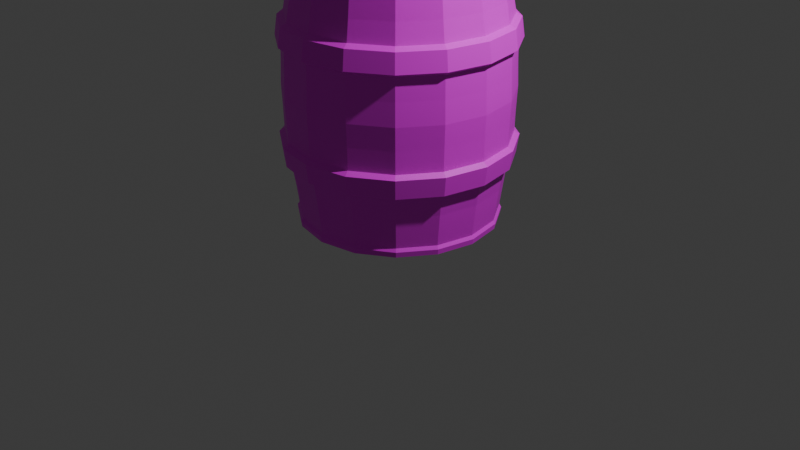 # Source: Barrel.blend  (saved by Blender 5.0.119; exported with 4.5.12 LTS)
import bpy
from mathutils import Matrix  # noqa: F401  (used for matrix-valued properties, if any)

bpy.ops.wm.read_factory_settings(use_empty=True)
scene = bpy.context.scene
scene.name = 'Scene'

# ---- collections
col_collection = bpy.data.collections.new('Collection'); scene.collection.children.link(col_collection)

# ---- images (referenced by path relative to the original .blend; pixels are not part of the script)
import os
ASSET_DIR = os.environ.get("B2B_ASSET_DIR", "")  # directory of the original .blend (textures are referenced by path, not embedded)
HERE = os.path.dirname(os.path.abspath(__file__))  # packed textures are extracted next to this script under _unpacked/

def load_image(name, relpath, width, height, colorspace="sRGB"):
    """Load a texture the original file referenced (path relative to the .blend, or extracted next to this script)."""
    p = next((c for c in (os.path.join(HERE, relpath), os.path.join(ASSET_DIR, relpath)) if relpath and os.path.exists(c)), "")
    if p:
        img = bpy.data.images.load(p, check_existing=True)
        img.name = name
    else:  # same state as the original file: an image datablock whose file is absent (Cycles renders it pink)
        img = bpy.data.images.new(name, width, height)
        img.source = "FILE"
        img.filepath = "//" + (relpath or name)
    img.colorspace_settings.name = colorspace
    return img
img_barrel_png = load_image('Barrel.png', 'Barrel.png', 1024, 1024, 'sRGB')

# ---- materials (node trees are filled in below, after node groups)
mat_barrel = bpy.data.materials.new('Barrel')

# ---- material node trees
mat_barrel.use_nodes = True; mat_barrel.node_tree.nodes.clear()
_N = mat_barrel.node_tree.nodes; _L = mat_barrel.node_tree.links
n0 = _N.new('ShaderNodeBsdfPrincipled'); n0.name = 'Principled BSDF'; n0.location = (-200, 100)
n1 = _N.new('ShaderNodeOutputMaterial'); n1.name = 'Material Output'; n1.location = (200, 100)
n2 = _N.new('ShaderNodeTexImage'); n2.name = 'Image Texture'; n2.location = (-516, 93)
n2.image = img_barrel_png
_L.new(n0.outputs[0], n1.inputs[0])
_L.new(n2.outputs[0], n0.inputs[0])
n1.is_active_output = True

# ---- world
world_world = bpy.data.worlds.new('World'); scene.world = world_world
world_world.use_nodes = True; world_world.node_tree.nodes.clear()
_N = world_world.node_tree.nodes; _L = world_world.node_tree.links
n0 = _N.new('ShaderNodeOutputWorld'); n0.name = 'World Output'; n0.location = (200, 100)
n1 = _N.new('ShaderNodeBackground'); n1.name = 'Background'; n1.location = (-200, 100)
n1.inputs[0].default_value = (0.05088, 0.05088, 0.05088, 1.0)
_L.new(n1.outputs[0], n0.inputs[0])
n0.is_active_output = True
world_world.color = (0.05088, 0.05088, 0.05088)
world_world.sun_shadow_jitter_overblur = 0.0

# ---- cameras
cam_camera = bpy.data.cameras.new('Camera')
cam_camera.clip_end = 100.0
cam_camera.ortho_scale = 7.314

# ---- lights
light_light = bpy.data.lights.new('Light', 'POINT')
light_light.energy = 1000.0
light_light.shadow_soft_size = 0.1

# ---- meshes
me_cylinder = bpy.data.meshes.new('Cylinder')
me_cylinder.from_pydata([(-2.619e-16, 0.949, -1.0), (0.0, 0.949, 1.676), (0.3632, 0.8768, -1.0), (0.3632, 0.8768, 1.676), (0.6711, 0.6711, -1.0), (0.6711, 0.6711, 1.676), (0.8768, 0.3632, -1.0), (0.8768, 0.3632, 1.676), (0.949, 0.0, -1.0), (0.949, 0.0, 1.676), (0.8768, -0.3632, -1.0), (0.8768, -0.3632, 1.676), (0.6711, -0.6711, -1.0), (0.6711, -0.6711, 1.676), (0.3632, -0.8768, -1.0), (0.3632, -0.8768, 1.676), (0.0, -0.949, -1.0), (-5.237e-16, -0.949, 1.676), (-0.3632, -0.8768, -1.0), (-0.3632, -0.8768, 1.676), (-0.6711, -0.6711, -1.0), (-0.6711, -0.6711, 1.676), (-0.8768, -0.3632, -1.0), (-0.8768, -0.3632, 1.676), (-0.949, 0.0, -1.0), (-0.949, 0.0, 1.676), (-0.8768, 0.3632, -1.0), (-0.8768, 0.3632, 1.676), (-0.6711, 0.6711, -1.0), (-0.6711, 0.6711, 1.676), (-0.3632, 0.8768, -1.0), (-0.3632, 0.8768, 1.676), (1.395e-09, 1.064, -0.5646), (3.074e-09, 1.126, -0.1322), (4.066e-09, 1.15, 0.3378), (3.719e-09, 1.126, 0.8078), (2.049e-09, 1.064, 1.24), (0.4071, 0.9827, 1.24), (0.4307, 1.04, 0.8078), (0.4402, 1.063, 0.3378), (0.4307, 1.04, -0.1322), (0.4071, 0.9827, -0.5646), (0.7521, 0.7521, 1.24), (0.7959, 0.7959, 0.8078), (0.8134, 0.8134, 0.3378), (0.7959, 0.7959, -0.1322), (0.7521, 0.7521, -0.5646), (0.9827, 0.4071, 1.24), (1.04, 0.4307, 0.8078), (1.063, 0.4402, 0.3378), (1.04, 0.4307, -0.1322), (0.9827, 0.4071, -0.5646), (1.064, 0.0, 1.24), (1.126, 0.0, 0.8078), (1.15, 0.0, 0.3378), (1.126, 0.0, -0.1322), (1.064, 0.0, -0.5646), (0.9827, -0.4071, 1.24), (1.04, -0.4307, 0.8078), (1.063, -0.4402, 0.3378), (1.04, -0.4307, -0.1322), (0.9827, -0.4071, -0.5646), (0.7521, -0.7521, 1.24), (0.7959, -0.7959, 0.8078), (0.8134, -0.8134, 0.3378), (0.7959, -0.7959, -0.1322), (0.7521, -0.7521, -0.5646), (0.4071, -0.9827, 1.24), (0.4307, -1.04, 0.8078), (0.4402, -1.063, 0.3378), (0.4307, -1.04, -0.1322), (0.4071, -0.9827, -0.5646), (2.237e-09, -1.064, 1.24), (3.967e-09, -1.126, 0.8078), (4.215e-09, -1.15, 0.3378), (3.074e-09, -1.126, -0.1322), (1.332e-09, -1.064, -0.5646), (-0.4071, -0.9827, 1.24), (-0.4307, -1.04, 0.8078), (-0.4402, -1.063, 0.3378), (-0.4307, -1.04, -0.1322), (-0.4071, -0.9827, -0.5646), (-0.7521, -0.7521, 1.24), (-0.7959, -0.7959, 0.8078), (-0.8134, -0.8134, 0.3378), (-0.7959, -0.7959, -0.1322), (-0.7521, -0.7521, -0.5646), (-0.9827, -0.4071, 1.24), (-1.04, -0.4307, 0.8078), (-1.063, -0.4402, 0.3378), (-1.04, -0.4307, -0.1322), (-0.9827, -0.4071, -0.5646), (-1.064, 0.0, 1.24), (-1.126, 0.0, 0.8078), (-1.15, 0.0, 0.3378), (-1.126, 0.0, -0.1322), (-1.064, 0.0, -0.5646), (-0.9827, 0.4071, 1.24), (-1.04, 0.4307, 0.8078), (-1.063, 0.4402, 0.3378), (-1.04, 0.4307, -0.1322), (-0.9827, 0.4071, -0.5646), (-0.7521, 0.7521, 1.24), (-0.7959, 0.7959, 0.8078), (-0.8134, 0.8134, 0.3378), (-0.7959, 0.7959, -0.1322), (-0.7521, 0.7521, -0.5646), (-0.4071, 0.9827, 1.24), (-0.4307, 1.04, 0.8078), (-0.4402, 1.063, 0.3378), (-0.4307, 1.04, -0.1322), (-0.4071, 0.9827, -0.5646), (3.073e-10, 1.01, 1.61), (0.3863, 0.9327, 1.61), (0.7139, 0.7139, 1.61), (0.9327, 0.3863, 1.61), (1.01, 0.0, 1.61), (0.9327, -0.3863, 1.61), (0.7139, -0.7139, 1.61), (0.3863, -0.9327, 1.61), (3.356e-10, -1.01, 1.61), (-0.3863, -0.9327, 1.61), (-0.7139, -0.7139, 1.61), (-0.9327, -0.3863, 1.61), (-1.01, 0.0, 1.61), (-0.9327, 0.3863, 1.61), (-0.7139, 0.7139, 1.61), (-0.3863, 0.9327, 1.61), (0.3863, 0.9327, -0.9347), (0.7139, 0.7139, -0.9347), (0.9327, 0.3863, -0.9347), (1.01, 0.0, -0.9347), (0.9327, -0.3863, -0.9347), (0.7139, -0.7139, -0.9347), (0.3863, -0.9327, -0.9347), (1.998e-10, -1.01, -0.9347), (-0.3863, -0.9327, -0.9347), (-0.7139, -0.7139, -0.9347), (-0.9327, -0.3863, -0.9347), (-1.01, 0.0, -0.9347), (-0.9327, 0.3863, -0.9347), (-0.7139, 0.7139, -0.9347), (-0.3863, 0.9327, -0.9347), (2.093e-10, 1.01, -0.9347), (-2.619e-16, 1.0, -1.0), (0.3827, 0.9239, -1.0), (0.3827, 0.9239, 1.676), (0.0, 1.0, 1.676), (0.7071, 0.7071, -1.0), (0.7071, 0.7071, 1.676), (0.9239, 0.3827, -1.0), (0.9239, 0.3827, 1.676), (1.0, 0.0, -1.0), (1.0, 0.0, 1.676), (0.9239, -0.3827, -1.0), (0.9239, -0.3827, 1.676), (0.7071, -0.7071, -1.0), (0.7071, -0.7071, 1.676), (0.3827, -0.9239, -1.0), (0.3827, -0.9239, 1.676), (0.0, -1.0, -1.0), (-5.237e-16, -1.0, 1.676), (-0.3827, -0.9239, -1.0), (-0.3827, -0.9239, 1.676), (-0.7071, -0.7071, -1.0), (-0.7071, -0.7071, 1.676), (-0.9239, -0.3827, -1.0), (-0.9239, -0.3827, 1.676), (-1.0, 0.0, -1.0), (-1.0, 0.0, 1.676), (-0.9239, 0.3827, -1.0), (-0.9239, 0.3827, 1.676), (-0.7071, 0.7071, -1.0), (-0.7071, 0.7071, 1.676), (-0.3827, 0.9239, -1.0), (-0.3827, 0.9239, 1.676), (-4.441e-16, 0.949, -0.9488), (0.3632, 0.8768, -0.9488), (0.3632, 0.8768, 1.624), (0.0, 0.949, 1.624), (0.6711, 0.6711, -0.9488), (0.6711, 0.6711, 1.624), (0.8768, 0.3632, -0.9488), (0.8768, 0.3632, 1.624), (0.949, 0.0, -0.9488), (0.949, 0.0, 1.624), (0.8768, -0.3632, -0.9488), (0.8768, -0.3632, 1.624), (0.6711, -0.6711, -0.9488), (0.6711, -0.6711, 1.624), (0.3632, -0.8768, -0.9488), (0.3632, -0.8768, 1.624), (0.0, -0.949, -0.9488), (-4.441e-16, -0.949, 1.624), (-0.3632, -0.8768, -0.9488), (-0.3632, -0.8768, 1.624), (-0.6711, -0.6711, -0.9488), (-0.6711, -0.6711, 1.624), (-0.8768, -0.3632, -0.9488), (-0.8768, -0.3632, 1.624), (-0.949, 0.0, -0.9488), (-0.949, 0.0, 1.624), (-0.8768, 0.3632, -0.9488), (-0.8768, 0.3632, 1.624), (-0.6711, 0.6711, -0.9488), (-0.6711, 0.6711, 1.624), (-0.3632, 0.8768, -0.9488), (-0.3632, 0.8768, 1.624), (-5.31e-10, 1.03, -1.0), (0.3942, 0.9516, -1.0), (0.3942, 0.9516, 1.676), (-5.31e-10, 1.03, 1.676), (-2.144e-10, 1.04, 1.61), (0.3979, 0.9607, -0.9347), (0.7283, 0.7283, -1.0), (0.7283, 0.7283, 1.676), (0.7353, 0.7353, -0.9347), (0.9516, 0.3942, -1.0), (0.9516, 0.3942, 1.676), (0.9607, 0.3979, -0.9347), (1.03, 3.353e-10, -1.0), (1.03, 3.353e-10, 1.676), (1.04, 3.353e-10, -0.9347), (0.9516, -0.3942, -1.0), (0.9516, -0.3942, 1.676), (0.9607, -0.3979, -0.9347), (0.7283, -0.7283, -1.0), (0.7283, -0.7283, 1.676), (0.7353, -0.7353, -0.9347), (0.3942, -0.9516, -1.0), (0.3942, -0.9516, 1.676), (0.3979, -0.9607, -0.9347), (-5.31e-10, -1.03, -1.0), (-5.31e-10, -1.03, 1.676), (-3.251e-10, -1.04, -0.9347), (-0.3942, -0.9516, -1.0), (-0.3942, -0.9516, 1.676), (-0.3979, -0.9607, -0.9347), (-0.7283, -0.7283, -1.0), (-0.7283, -0.7283, 1.676), (-0.7353, -0.7353, -0.9347), (-0.9516, -0.3942, -1.0), (-0.9516, -0.3942, 1.676), (-0.9607, -0.3979, -0.9347), (-1.03, 3.353e-10, -1.0), (-1.03, 3.353e-10, 1.676), (-1.04, 3.353e-10, -0.9347), (-0.9516, 0.3942, -1.0), (-0.9516, 0.3942, 1.676), (-0.9607, 0.3979, -0.9347), (-0.7283, 0.7283, -1.0), (-0.7283, 0.7283, 1.676), (-0.7353, 0.7353, -0.9347), (-0.3942, 0.9516, -1.0), (-0.3942, 0.9516, 1.676), (-0.3979, 0.9607, -0.9347), (0.3979, 0.9607, 1.61), (0.7353, 0.7353, 1.61), (0.9607, 0.3979, 1.61), (1.04, 3.353e-10, 1.61), (0.9607, -0.3979, 1.61), (0.7353, -0.7353, 1.61), (0.3979, -0.9607, 1.61), (-1.853e-10, -1.04, 1.61), (-0.3979, -0.9607, 1.61), (-0.7353, -0.7353, 1.61), (-0.9607, -0.3979, 1.61), (-1.04, 3.353e-10, 1.61), (-0.9607, 0.3979, 1.61), (-0.7353, 0.7353, 1.61), (-0.3979, 0.9607, 1.61), (-3.154e-10, 1.04, -0.9347), (2.884e-09, 1.095, 1.038), (0.4189, 1.011, 1.038), (0.774, 0.774, 1.038), (1.011, 0.4189, 1.038), (1.095, 0.0, 1.038), (1.011, -0.4189, 1.038), (0.774, -0.774, 1.038), (0.4189, -1.011, 1.038), (3.102e-09, -1.095, 1.038), (-0.4189, -1.011, 1.038), (-0.774, -0.774, 1.038), (-1.011, -0.4189, 1.038), (-1.095, 0.0, 1.038), (-1.011, 0.4189, 1.038), (-0.774, 0.774, 1.038), (-0.4189, 1.011, 1.038), (3.57e-09, 1.138, 0.1097), (0.4355, 1.051, 0.1097), (0.8047, 0.8047, 0.1097), (1.051, 0.4355, 0.1097), (1.138, 0.0, 0.1097), (1.051, -0.4355, 0.1097), (0.8047, -0.8047, 0.1097), (0.4355, -1.051, 0.1097), (3.644e-09, -1.138, 0.1097), (-0.4355, -1.051, 0.1097), (-0.8047, -0.8047, 0.1097), (-1.051, -0.4355, 0.1097), (-1.138, 0.0, 0.1097), (-1.051, 0.4355, 0.1097), (-0.8047, 0.8047, 0.1097), (-0.4355, 1.051, 0.1097), (3.893e-09, 1.138, 0.566), (0.4355, 1.051, 0.566), (0.8047, 0.8047, 0.566), (1.051, 0.4355, 0.566), (1.138, 0.0, 0.566), (1.051, -0.4355, 0.566), (0.8047, -0.8047, 0.566), (0.4355, -1.051, 0.566), (4.091e-09, -1.138, 0.566), (-0.4355, -1.051, 0.566), (-0.8047, -0.8047, 0.566), (-1.051, -0.4355, 0.566), (-1.138, 0.0, 0.566), (-1.051, 0.4355, 0.566), (-0.8047, 0.8047, 0.566), (-0.4355, 1.051, 0.566), (2.235e-09, 1.095, -0.362), (0.4189, 1.011, -0.362), (0.774, 0.774, -0.362), (1.011, 0.4189, -0.362), (1.095, 0.0, -0.362), (1.011, -0.4189, -0.362), (0.774, -0.774, -0.362), (0.4189, -1.011, -0.362), (2.203e-09, -1.095, -0.362), (-0.4189, -1.011, -0.362), (-0.774, -0.774, -0.362), (-1.011, -0.4189, -0.362), (-1.095, 0.0, -0.362), (-1.011, 0.4189, -0.362), (-0.774, 0.774, -0.362), (-0.4189, 1.011, -0.362), (3.598e-09, 1.16, -0.362), (4.488e-09, 1.193, -0.1322), (0.444, 1.072, 1.038), (0.4566, 1.102, 0.8078), (0.8205, 0.8205, 1.038), (0.8437, 0.8437, 0.8078), (1.072, 0.444, 1.038), (1.102, 0.4566, 0.8078), (1.16, 1.118e-10, 1.038), (1.193, 1.118e-10, 0.8078), (1.072, -0.444, 1.038), (1.102, -0.4566, 0.8078), (0.8205, -0.8205, 1.038), (0.8437, -0.8437, 0.8078), (0.444, -1.072, 1.038), (0.4566, -1.102, 0.8078), (4.517e-09, -1.16, 1.038), (5.434e-09, -1.193, 0.8078), (-0.444, -1.072, 1.038), (-0.4566, -1.102, 0.8078), (-0.8205, -0.8205, 1.038), (-0.8437, -0.8437, 0.8078), (-1.072, -0.444, 1.038), (-1.102, -0.4566, 0.8078), (-1.16, 1.118e-10, 1.038), (-1.193, 1.118e-10, 0.8078), (-1.072, 0.444, 1.038), (-1.102, 0.4566, 0.8078), (-0.8205, 0.8205, 1.038), (-0.8437, 0.8437, 0.8078), (-0.444, 1.072, 1.038), (-0.4566, 1.102, 0.8078), (-0.4566, 1.102, -0.1322), (5.171e-09, 1.193, 0.8078), (-0.8437, 0.8437, -0.1322), (-1.102, 0.4566, -0.1322), (-1.193, 1.118e-10, -0.1322), (-1.102, -0.4566, -0.1322), (-0.8437, -0.8437, -0.1322), (-0.4566, -1.102, -0.1322), (4.488e-09, -1.193, -0.1322), (0.4566, -1.102, -0.1322), (0.8437, -0.8437, -0.1322), (1.102, -0.4566, -0.1322), (1.193, 1.118e-10, -0.1322), (1.102, 0.4566, -0.1322), (0.8437, 0.8437, -0.1322), (0.4566, 1.102, -0.1322), (4.286e-09, 1.16, 1.038), (0.444, 1.072, -0.362), (0.8205, 0.8205, -0.362), (1.072, 0.444, -0.362), (1.16, 1.118e-10, -0.362), (1.072, -0.444, -0.362), (0.8205, -0.8205, -0.362), (0.444, -1.072, -0.362), (3.565e-09, -1.16, -0.362), (-0.444, -1.072, -0.362), (-0.8205, -0.8205, -0.362), (-1.072, -0.444, -0.362), (-1.16, 1.118e-10, -0.362), (-1.072, 0.444, -0.362), (-0.8205, 0.8205, -0.362), (-0.444, 1.072, -0.362)], [], [(174, 172, 250, 253), (126, 125, 268, 269), (156, 154, 223, 226), (127, 126, 269, 270), (171, 173, 251, 248), (112, 127, 270, 212), (153, 155, 224, 221), (172, 170, 247, 250), (154, 152, 220, 223), (169, 171, 248, 245), (151, 153, 221, 218), (170, 168, 244, 247), (152, 150, 217, 220), (142, 143, 271, 255), (9, 7, 183, 185), (167, 169, 245, 242), (149, 151, 218, 215), (20, 22, 198, 196), (142, 111, 32, 143), (73, 68, 351, 353), (303, 109, 34, 288), (319, 108, 35, 304), (287, 107, 36, 272), (141, 106, 111, 142), (323, 322, 386, 387), (302, 104, 109, 303), (318, 103, 108, 319), (286, 102, 107, 287), (140, 101, 106, 141), (95, 100, 371, 372), (301, 99, 104, 302), (317, 98, 103, 318), (285, 97, 102, 286), (139, 96, 101, 140), (48, 43, 341, 343), (300, 94, 99, 301), (316, 93, 98, 317), (284, 92, 97, 285), (138, 91, 96, 139), (322, 321, 385, 386), (299, 89, 94, 300), (315, 88, 93, 316), (283, 87, 92, 284), (137, 86, 91, 138), (70, 75, 376, 377), (298, 84, 89, 299), (314, 83, 88, 315), (282, 82, 87, 283), (136, 81, 86, 137), (321, 320, 336, 385), (297, 79, 84, 298), (313, 78, 83, 314), (281, 77, 82, 282), (135, 76, 81, 136), (45, 50, 381, 382), (296, 74, 79, 297), (312, 73, 78, 313), (280, 72, 77, 281), (134, 71, 76, 135), (103, 98, 363, 365), (295, 69, 74, 296), (311, 68, 73, 312), (279, 67, 72, 280), (133, 66, 71, 134), (287, 272, 384, 366), (294, 64, 69, 295), (310, 63, 68, 311), (278, 62, 67, 279), (132, 61, 66, 133), (78, 73, 353, 355), (293, 59, 64, 294), (309, 58, 63, 310), (277, 57, 62, 278), (131, 56, 61, 132), (100, 105, 370, 371), (292, 54, 59, 293), (308, 53, 58, 309), (276, 52, 57, 277), (130, 51, 56, 131), (286, 287, 366, 364), (291, 49, 54, 292), (307, 48, 53, 308), (275, 47, 52, 276), (129, 46, 51, 130), (53, 48, 343, 345), (290, 44, 49, 291), (306, 43, 48, 307), (274, 42, 47, 275), (128, 41, 46, 129), (285, 286, 364, 362), (289, 39, 44, 290), (305, 38, 43, 306), (273, 37, 42, 274), (143, 32, 41, 128), (75, 80, 375, 376), (288, 34, 39, 289), (304, 35, 38, 305), (272, 36, 37, 273), (107, 127, 112, 36), (102, 126, 127, 107), (97, 125, 126, 102), (92, 124, 125, 97), (87, 123, 124, 92), (82, 122, 123, 87), (77, 121, 122, 82), (72, 120, 121, 77), (67, 119, 120, 72), (62, 118, 119, 67), (57, 117, 118, 62), (52, 116, 117, 57), (47, 115, 116, 52), (42, 114, 115, 47), (37, 113, 114, 42), (36, 112, 113, 37), (141, 142, 255, 252), (168, 166, 241, 244), (150, 148, 214, 217), (140, 141, 252, 249), (139, 140, 249, 246), (165, 167, 242, 239), (146, 149, 215, 210), (138, 139, 246, 243), (166, 164, 238, 241), (148, 145, 209, 214), (137, 138, 243, 240), (113, 112, 212, 256), (136, 137, 240, 237), (163, 165, 239, 236), (114, 113, 256, 257), (135, 136, 237, 234), (2, 0, 144, 145), (1, 3, 146, 147), (4, 2, 145, 148), (3, 5, 149, 146), (6, 4, 148, 150), (5, 7, 151, 149), (8, 6, 150, 152), (7, 9, 153, 151), (10, 8, 152, 154), (9, 11, 155, 153), (12, 10, 154, 156), (11, 13, 157, 155), (14, 12, 156, 158), (13, 15, 159, 157), (16, 14, 158, 160), (15, 17, 161, 159), (18, 16, 160, 162), (17, 19, 163, 161), (20, 18, 162, 164), (19, 21, 165, 163), (22, 20, 164, 166), (21, 23, 167, 165), (24, 22, 166, 168), (23, 25, 169, 167), (26, 24, 168, 170), (25, 27, 171, 169), (28, 26, 170, 172), (27, 29, 173, 171), (30, 28, 172, 174), (29, 31, 175, 173), (0, 30, 174, 144), (31, 1, 147, 175), (178, 179, 207, 205, 203, 201, 199, 197, 195, 193, 191, 189, 187, 185, 183, 181), (176, 177, 180, 182, 184, 186, 188, 190, 192, 194, 196, 198, 200, 202, 204, 206), (23, 21, 197, 199), (8, 10, 186, 184), (22, 24, 200, 198), (11, 9, 185, 187), (25, 23, 199, 201), (10, 12, 188, 186), (24, 26, 202, 200), (13, 11, 187, 189), (27, 25, 201, 203), (12, 14, 190, 188), (26, 28, 204, 202), (15, 13, 189, 191), (0, 2, 177, 176), (29, 27, 203, 205), (14, 16, 192, 190), (3, 1, 179, 178), (28, 30, 206, 204), (17, 15, 191, 193), (2, 4, 180, 177), (31, 29, 205, 207), (16, 18, 194, 192), (5, 3, 178, 181), (30, 0, 176, 206), (19, 17, 193, 195), (4, 6, 182, 180), (1, 31, 207, 179), (18, 20, 196, 194), (7, 5, 181, 183), (21, 19, 195, 197), (6, 8, 184, 182), (212, 211, 210, 256), (256, 210, 215, 257), (257, 215, 218, 258), (258, 218, 221, 259), (259, 221, 224, 260), (260, 224, 227, 261), (261, 227, 230, 262), (262, 230, 233, 263), (263, 233, 236, 264), (264, 236, 239, 265), (265, 239, 242, 266), (266, 242, 245, 267), (267, 245, 248, 268), (268, 248, 251, 269), (269, 251, 254, 270), (270, 254, 211, 212), (208, 271, 213, 209), (209, 213, 216, 214), (214, 216, 219, 217), (217, 219, 222, 220), (220, 222, 225, 223), (223, 225, 228, 226), (226, 228, 231, 229), (229, 231, 234, 232), (232, 234, 237, 235), (235, 237, 240, 238), (238, 240, 243, 241), (241, 243, 246, 244), (244, 246, 249, 247), (247, 249, 252, 250), (250, 252, 255, 253), (253, 255, 271, 208), (155, 157, 227, 224), (125, 124, 267, 268), (173, 175, 254, 251), (124, 123, 266, 267), (158, 156, 226, 229), (123, 122, 265, 266), (144, 174, 253, 208), (157, 159, 230, 227), (143, 128, 213, 271), (122, 121, 264, 265), (175, 147, 211, 254), (128, 129, 216, 213), (121, 120, 263, 264), (160, 158, 229, 232), (129, 130, 219, 216), (120, 119, 262, 263), (159, 161, 233, 230), (130, 131, 222, 219), (119, 118, 261, 262), (131, 132, 225, 222), (118, 117, 260, 261), (162, 160, 232, 235), (132, 133, 228, 225), (117, 116, 259, 260), (161, 163, 236, 233), (133, 134, 231, 228), (145, 144, 208, 209), (116, 115, 258, 259), (134, 135, 234, 231), (147, 146, 210, 211), (115, 114, 257, 258), (164, 162, 235, 238), (284, 285, 362, 360), (50, 55, 380, 381), (108, 103, 365, 367), (283, 284, 360, 358), (83, 78, 355, 357), (282, 283, 358, 356), (105, 110, 368, 370), (281, 282, 356, 354), (58, 53, 345, 347), (80, 85, 374, 375), (280, 281, 354, 352), (279, 280, 352, 350), (55, 60, 379, 380), (35, 108, 367, 369), (320, 335, 399, 336), (278, 279, 350, 348), (33, 288, 289, 40), (40, 289, 290, 45), (45, 290, 291, 50), (50, 291, 292, 55), (55, 292, 293, 60), (60, 293, 294, 65), (65, 294, 295, 70), (70, 295, 296, 75), (75, 296, 297, 80), (80, 297, 298, 85), (85, 298, 299, 90), (90, 299, 300, 95), (95, 300, 301, 100), (100, 301, 302, 105), (105, 302, 303, 110), (110, 303, 288, 33), (34, 304, 305, 39), (39, 305, 306, 44), (44, 306, 307, 49), (49, 307, 308, 54), (54, 308, 309, 59), (59, 309, 310, 64), (64, 310, 311, 69), (69, 311, 312, 74), (74, 312, 313, 79), (79, 313, 314, 84), (84, 314, 315, 89), (89, 315, 316, 94), (94, 316, 317, 99), (99, 317, 318, 104), (104, 318, 319, 109), (109, 319, 304, 34), (32, 320, 321, 41), (41, 321, 322, 46), (46, 322, 323, 51), (51, 323, 324, 56), (56, 324, 325, 61), (61, 325, 326, 66), (66, 326, 327, 71), (71, 327, 328, 76), (76, 328, 329, 81), (81, 329, 330, 86), (86, 330, 331, 91), (91, 331, 332, 96), (96, 332, 333, 101), (101, 333, 334, 106), (106, 334, 335, 111), (111, 335, 320, 32), (399, 368, 337, 336), (398, 370, 368, 399), (397, 371, 370, 398), (396, 372, 371, 397), (395, 373, 372, 396), (394, 374, 373, 395), (393, 375, 374, 394), (392, 376, 375, 393), (391, 377, 376, 392), (390, 378, 377, 391), (389, 379, 378, 390), (388, 380, 379, 389), (387, 381, 380, 388), (386, 382, 381, 387), (385, 383, 382, 386), (336, 337, 383, 385), (369, 384, 338, 339), (339, 338, 340, 341), (341, 340, 342, 343), (343, 342, 344, 345), (345, 344, 346, 347), (347, 346, 348, 349), (349, 348, 350, 351), (351, 350, 352, 353), (353, 352, 354, 355), (355, 354, 356, 357), (357, 356, 358, 359), (359, 358, 360, 361), (361, 360, 362, 363), (363, 362, 364, 365), (365, 364, 366, 367), (367, 366, 384, 369), (324, 323, 387, 388), (98, 93, 361, 363), (325, 324, 388, 389), (40, 45, 382, 383), (326, 325, 389, 390), (65, 70, 377, 378), (327, 326, 390, 391), (43, 38, 339, 341), (90, 95, 372, 373), (328, 327, 391, 392), (68, 63, 349, 351), (329, 328, 392, 393), (93, 88, 359, 361), (272, 273, 338, 384), (330, 329, 393, 394), (33, 40, 383, 337), (273, 274, 340, 338), (331, 330, 394, 395), (60, 65, 378, 379), (274, 275, 342, 340), (332, 331, 395, 396), (38, 35, 369, 339), (85, 90, 373, 374), (275, 276, 344, 342), (333, 332, 396, 397), (63, 58, 347, 349), (276, 277, 346, 344), (334, 333, 397, 398), (110, 33, 337, 368), (277, 278, 348, 346), (88, 83, 357, 359), (335, 334, 398, 399)])
_uv = me_cylinder.uv_layers.new(name='UVMap')
_uv.uv.foreach_set('vector', [0.3396, 0.4174, 0.2938, 0.4174, 0.2938, 0.4174, 0.3396, 0.4174, 0.2879, 0.3968, 0.2421, 0.3968, 0.2421, 0.3968, 0.2879, 0.3968, 0.66, 0.4174, 0.6142, 0.4174, 0.6142, 0.4174, 0.66, 0.4174, 0.3336, 0.3968, 0.2879, 0.3968, 0.2879, 0.3968, 0.3336, 0.3968, 0.2421, 0.3729, 0.2879, 0.3729, 0.2879, 0.3729, 0.2421, 0.3729, 0.3794, 0.3968, 0.3336, 0.3968, 0.3336, 0.3968, 0.3794, 0.3968, 0.5625, 0.3729, 0.6083, 0.3729, 0.6083, 0.3729, 0.5625, 0.3729, 0.2938, 0.4174, 0.248, 0.4174, 0.248, 0.4174, 0.2938, 0.4174, 0.6142, 0.4174, 0.5684, 0.4174, 0.5684, 0.4174, 0.6142, 0.4174, 0.1963, 0.3729, 0.2421, 0.3729, 0.2421, 0.3729, 0.1963, 0.3729, 0.5167, 0.3729, 0.5625, 0.3729, 0.5625, 0.3729, 0.5167, 0.3729, 0.248, 0.4174, 0.2023, 0.4174, 0.2023, 0.4174, 0.248, 0.4174, 0.5684, 0.4174, 0.5226, 0.4174, 0.5226, 0.4174, 0.5684, 0.4174, 0.3396, 0.3935, 0.3853, 0.3935, 0.3853, 0.3935, 0.3396, 0.3935, 0.5625, 0.3729, 0.5167, 0.3729, 0.5167, 0.3917, 0.5625, 0.3917, 0.1506, 0.3729, 0.1963, 0.3729, 0.1963, 0.3729, 0.1506, 0.3729, 0.4709, 0.3729, 0.5167, 0.3729, 0.5167, 0.3729, 0.4709, 0.3729, 0.1107, 0.4174, 0.1565, 0.4174, 0.1565, 0.3986, 0.1107, 0.3986, 0.4395, 0.9947, 0.4395, 0.8049, 0.5006, 0.8049, 0.5006, 0.9947, 0.747, 0.373, 0.7012, 0.373, 0.7012, 0.373, 0.747, 0.373, 0.5569, 0.6409, 0.5569, 0.7579, 0.4958, 0.7579, 0.4958, 0.6409, 0.5569, 0.8749, 0.5569, 0.999, 0.4958, 0.999, 0.4958, 0.8749, 0.5617, 0.6978, 0.5617, 0.8018, 0.5006, 0.8018, 0.5006, 0.6978, 0.3785, 0.9947, 0.3785, 0.8049, 0.4395, 0.8049, 0.4395, 0.9947, 0.5081, 0.5118, 0.4623, 0.5118, 0.4623, 0.5118, 0.5081, 0.5118, 0.6179, 0.6409, 0.6179, 0.7579, 0.5569, 0.7579, 0.5569, 0.6409, 0.6179, 0.8749, 0.6179, 0.999, 0.5569, 0.999, 0.5569, 0.8749, 0.6228, 0.6978, 0.6228, 0.8018, 0.5617, 0.8018, 0.5617, 0.6978, 0.3174, 0.9947, 0.3174, 0.8049, 0.3785, 0.8049, 0.3785, 0.9947, 0.1877, 0.4277, 0.2335, 0.4277, 0.2335, 0.4277, 0.1877, 0.4277, 0.679, 0.6409, 0.679, 0.7579, 0.6179, 0.7579, 0.6179, 0.6409, 0.679, 0.8749, 0.679, 0.999, 0.6179, 0.999, 0.6179, 0.8749, 0.6838, 0.6978, 0.6838, 0.8018, 0.6228, 0.8018, 0.6228, 0.6978, 0.2563, 0.9947, 0.2563, 0.8049, 0.3174, 0.8049, 0.3174, 0.9947, 0.5181, 0.373, 0.4723, 0.373, 0.4723, 0.373, 0.5181, 0.373, 0.7401, 0.6409, 0.7401, 0.7579, 0.679, 0.7579, 0.679, 0.6409, 0.7401, 0.8749, 0.7401, 0.999, 0.679, 0.999, 0.679, 0.8749, 0.7449, 0.6978, 0.7449, 0.8018, 0.6838, 0.8018, 0.6838, 0.6978, 0.1952, 0.9947, 0.1952, 0.8049, 0.2563, 0.8049, 0.2563, 0.9947, 0.4623, 0.5118, 0.4165, 0.5118, 0.4165, 0.5118, 0.4623, 0.5118, 0.8012, 0.6409, 0.8012, 0.7579, 0.7401, 0.7579, 0.7401, 0.6409, 0.8012, 0.8749, 0.8012, 0.999, 0.7401, 0.999, 0.7401, 0.8749, 0.806, 0.6978, 0.806, 0.8018, 0.7449, 0.8018, 0.7449, 0.6978, 0.1342, 0.9947, 0.1342, 0.8049, 0.1952, 0.8049, 0.1952, 0.9947, 0.6912, 0.4277, 0.7369, 0.4277, 0.7369, 0.4277, 0.6912, 0.4277, 0.8622, 0.6409, 0.8622, 0.7579, 0.8012, 0.7579, 0.8012, 0.6409, 0.8622, 0.8749, 0.8622, 0.999, 0.8012, 0.999, 0.8012, 0.8749, 0.867, 0.6978, 0.867, 0.8018, 0.806, 0.8018, 0.806, 0.6978, 0.0731, 0.9947, 0.0731, 0.8049, 0.1342, 0.8049, 0.1342, 0.9947, 0.4165, 0.5118, 0.3708, 0.5118, 0.3708, 0.5118, 0.4165, 0.5118, 0.9233, 0.6409, 0.9233, 0.7579, 0.8622, 0.7579, 0.8622, 0.6409, 0.9233, 0.8749, 0.9233, 0.999, 0.8622, 0.999, 0.8622, 0.8749, 0.9281, 0.6978, 0.9281, 0.8018, 0.867, 0.8018, 0.867, 0.6978, 0.01203, 0.9947, 0.01203, 0.8049, 0.0731, 0.8049, 0.0731, 0.9947, 0.4623, 0.4277, 0.5081, 0.4277, 0.5081, 0.4277, 0.4623, 0.4277, 0.9844, 0.6409, 0.9844, 0.7579, 0.9233, 0.7579, 0.9233, 0.6409, 0.9844, 0.8749, 0.9844, 0.999, 0.9233, 0.999, 0.9233, 0.8749, 0.9892, 0.6978, 0.9892, 0.8018, 0.9281, 0.8018, 0.9281, 0.6978, 0.9281, 0.9947, 0.9281, 0.8049, 0.9892, 0.8049, 0.9892, 0.9947, 0.2893, 0.373, 0.2435, 0.373, 0.2435, 0.373, 0.2893, 0.373, 0.06829, 0.6409, 0.06829, 0.7579, 0.007217, 0.7579, 0.007217, 0.6409, 0.06829, 0.8749, 0.06829, 0.999, 0.007217, 0.999, 0.007217, 0.8749, 0.0731, 0.6978, 0.0731, 0.8018, 0.01203, 0.8018, 0.01203, 0.6978, 0.867, 0.9947, 0.867, 0.8049, 0.9281, 0.8049, 0.9281, 0.9947, 0.335, 0.2889, 0.3808, 0.2889, 0.3808, 0.2889, 0.335, 0.2889, 0.1294, 0.6409, 0.1294, 0.7579, 0.06829, 0.7579, 0.06829, 0.6409, 0.1294, 0.8749, 0.1294, 0.999, 0.06829, 0.999, 0.06829, 0.8749, 0.1342, 0.6978, 0.1342, 0.8018, 0.0731, 0.8018, 0.0731, 0.6978, 0.806, 0.9947, 0.806, 0.8049, 0.867, 0.8049, 0.867, 0.9947, 0.06041, 0.373, 0.01464, 0.373, 0.01464, 0.373, 0.06041, 0.373, 0.1904, 0.6409, 0.1904, 0.7579, 0.1294, 0.7579, 0.1294, 0.6409, 0.1904, 0.8749, 0.1904, 0.999, 0.1294, 0.999, 0.1294, 0.8749, 0.1952, 0.6978, 0.1952, 0.8018, 0.1342, 0.8018, 0.1342, 0.6978, 0.7449, 0.9947, 0.7449, 0.8049, 0.806, 0.8049, 0.806, 0.9947, 0.2335, 0.4277, 0.2792, 0.4277, 0.2792, 0.4277, 0.2335, 0.4277, 0.2515, 0.6409, 0.2515, 0.7579, 0.1904, 0.7579, 0.1904, 0.6409, 0.2515, 0.8749, 0.2515, 0.999, 0.1904, 0.999, 0.1904, 0.8749, 0.2563, 0.6978, 0.2563, 0.8018, 0.1952, 0.8018, 0.1952, 0.6978, 0.6838, 0.9947, 0.6838, 0.8049, 0.7449, 0.8049, 0.7449, 0.9947, 0.2893, 0.2889, 0.335, 0.2889, 0.335, 0.2889, 0.2893, 0.2889, 0.3126, 0.6409, 0.3126, 0.7579, 0.2515, 0.7579, 0.2515, 0.6409, 0.3126, 0.8749, 0.3126, 0.999, 0.2515, 0.999, 0.2515, 0.8749, 0.3174, 0.6978, 0.3174, 0.8018, 0.2563, 0.8018, 0.2563, 0.6978, 0.6228, 0.9947, 0.6228, 0.8049, 0.6838, 0.8049, 0.6838, 0.9947, 0.5639, 0.373, 0.5181, 0.373, 0.5181, 0.373, 0.5639, 0.373, 0.3737, 0.6409, 0.3737, 0.7579, 0.3126, 0.7579, 0.3126, 0.6409, 0.3737, 0.8749, 0.3737, 0.999, 0.3126, 0.999, 0.3126, 0.8749, 0.3785, 0.6978, 0.3785, 0.8018, 0.3174, 0.8018, 0.3174, 0.6978, 0.5617, 0.9947, 0.5617, 0.8049, 0.6228, 0.8049, 0.6228, 0.9947, 0.2435, 0.2889, 0.2893, 0.2889, 0.2893, 0.2889, 0.2435, 0.2889, 0.4347, 0.6409, 0.4347, 0.7579, 0.3737, 0.7579, 0.3737, 0.6409, 0.4347, 0.8749, 0.4347, 0.999, 0.3737, 0.999, 0.3737, 0.8749, 0.4395, 0.6978, 0.4395, 0.8018, 0.3785, 0.8018, 0.3785, 0.6978, 0.5006, 0.9947, 0.5006, 0.8049, 0.5617, 0.8049, 0.5617, 0.9947, 0.004623, 0.4277, 0.05039, 0.4277, 0.05039, 0.4277, 0.004623, 0.4277, 0.4958, 0.6409, 0.4958, 0.7579, 0.4347, 0.7579, 0.4347, 0.6409, 0.4958, 0.8749, 0.4958, 0.999, 0.4347, 0.999, 0.4347, 0.8749, 0.5006, 0.6978, 0.5006, 0.8018, 0.4395, 0.8018, 0.4395, 0.6978, 0.5617, 0.8018, 0.5617, 0.9916, 0.5006, 0.9916, 0.5006, 0.8018, 0.6228, 0.8018, 0.6228, 0.9916, 0.5617, 0.9916, 0.5617, 0.8018, 0.6838, 0.8018, 0.6838, 0.9916, 0.6228, 0.9916, 0.6228, 0.8018, 0.7449, 0.8018, 0.7449, 0.9916, 0.6838, 0.9916, 0.6838, 0.8018, 0.806, 0.8018, 0.806, 0.9916, 0.7449, 0.9916, 0.7449, 0.8018, 0.867, 0.8018, 0.867, 0.9916, 0.806, 0.9916, 0.806, 0.8018, 0.9281, 0.8018, 0.9281, 0.9916, 0.867, 0.9916, 0.867, 0.8018, 0.9892, 0.8018, 0.9892, 0.9916, 0.9281, 0.9916, 0.9281, 0.8018, 0.0731, 0.8018, 0.0731, 0.9916, 0.01203, 0.9916, 0.01203, 0.8018, 0.1342, 0.8018, 0.1342, 0.9916, 0.0731, 0.9916, 0.0731, 0.8018, 0.1952, 0.8018, 0.1952, 0.9916, 0.1342, 0.9916, 0.1342, 0.8018, 0.2563, 0.8018, 0.2563, 0.9916, 0.1952, 0.9916, 0.1952, 0.8018, 0.3174, 0.8018, 0.3174, 0.9916, 0.2563, 0.9916, 0.2563, 0.8018, 0.3785, 0.8018, 0.3785, 0.9916, 0.3174, 0.9916, 0.3174, 0.8018, 0.4395, 0.8018, 0.4395, 0.9916, 0.3785, 0.9916, 0.3785, 0.8018, 0.5006, 0.8018, 0.5006, 0.9916, 0.4395, 0.9916, 0.4395, 0.8018, 0.2938, 0.3935, 0.3396, 0.3935, 0.3396, 0.3935, 0.2938, 0.3935, 0.2023, 0.4174, 0.1565, 0.4174, 0.1565, 0.4174, 0.2023, 0.4174, 0.5226, 0.4174, 0.4769, 0.4174, 0.4769, 0.4174, 0.5226, 0.4174, 0.248, 0.3935, 0.2938, 0.3935, 0.2938, 0.3935, 0.248, 0.3935, 0.2023, 0.3935, 0.248, 0.3935, 0.248, 0.3935, 0.2023, 0.3935, 0.1048, 0.3729, 0.1506, 0.3729, 0.1506, 0.3729, 0.1048, 0.3729, 0.4252, 0.3729, 0.4709, 0.3729, 0.4709, 0.3729, 0.4252, 0.3729, 0.1565, 0.3935, 0.2023, 0.3935, 0.2023, 0.3935, 0.1565, 0.3935, 0.1565, 0.4174, 0.1107, 0.4174, 0.1107, 0.4174, 0.1565, 0.4174, 0.4769, 0.4174, 0.4311, 0.4174, 0.4311, 0.4174, 0.4769, 0.4174, 0.1107, 0.3935, 0.1565, 0.3935, 0.1565, 0.3935, 0.1107, 0.3935, 0.4252, 0.3968, 0.3794, 0.3968, 0.3794, 0.3968, 0.4252, 0.3968, 0.06495, 0.3935, 0.1107, 0.3935, 0.1107, 0.3935, 0.06495, 0.3935, 0.05902, 0.3729, 0.1048, 0.3729, 0.1048, 0.3729, 0.05902, 0.3729, 0.4709, 0.3968, 0.4252, 0.3968, 0.4252, 0.3968, 0.4709, 0.3968, 0.01918, 0.3935, 0.06495, 0.3935, 0.06495, 0.3935, 0.01918, 0.3935, 0.4311, 0.4174, 0.3853, 0.4174, 0.3853, 0.4174, 0.4311, 0.4174, 0.3794, 0.3729, 0.4252, 0.3729, 0.4252, 0.3729, 0.3794, 0.3729, 0.4769, 0.4174, 0.4311, 0.4174, 0.4311, 0.4174, 0.4769, 0.4174, 0.4252, 0.3729, 0.4709, 0.3729, 0.4709, 0.3729, 0.4252, 0.3729, 0.5226, 0.4174, 0.4769, 0.4174, 0.4769, 0.4174, 0.5226, 0.4174, 0.4709, 0.3729, 0.5167, 0.3729, 0.5167, 0.3729, 0.4709, 0.3729, 0.5684, 0.4174, 0.5226, 0.4174, 0.5226, 0.4174, 0.5684, 0.4174, 0.5167, 0.3729, 0.5625, 0.3729, 0.5625, 0.3729, 0.5167, 0.3729, 0.6142, 0.4174, 0.5684, 0.4174, 0.5684, 0.4174, 0.6142, 0.4174, 0.5625, 0.3729, 0.6083, 0.3729, 0.6083, 0.3729, 0.5625, 0.3729, 0.66, 0.4174, 0.6142, 0.4174, 0.6142, 0.4174, 0.66, 0.4174, 0.6083, 0.3729, 0.654, 0.3729, 0.654, 0.3729, 0.6083, 0.3729, 0.7057, 0.4174, 0.66, 0.4174, 0.66, 0.4174, 0.7057, 0.4174, 0.654, 0.3729, 0.6998, 0.3729, 0.6998, 0.3729, 0.654, 0.3729, 0.7515, 0.4174, 0.7057, 0.4174, 0.7057, 0.4174, 0.7515, 0.4174, 0.6998, 0.3729, 0.7456, 0.3729, 0.7456, 0.3729, 0.6998, 0.3729, 0.06495, 0.4174, 0.01918, 0.4174, 0.01918, 0.4174, 0.06495, 0.4174, 0.01325, 0.3729, 0.05902, 0.3729, 0.05902, 0.3729, 0.01325, 0.3729, 0.1107, 0.4174, 0.06495, 0.4174, 0.06495, 0.4174, 0.1107, 0.4174, 0.05902, 0.3729, 0.1048, 0.3729, 0.1048, 0.3729, 0.05902, 0.3729, 0.1565, 0.4174, 0.1107, 0.4174, 0.1107, 0.4174, 0.1565, 0.4174, 0.1048, 0.3729, 0.1506, 0.3729, 0.1506, 0.3729, 0.1048, 0.3729, 0.2023, 0.4174, 0.1565, 0.4174, 0.1565, 0.4174, 0.2023, 0.4174, 0.1506, 0.3729, 0.1963, 0.3729, 0.1963, 0.3729, 0.1506, 0.3729, 0.248, 0.4174, 0.2023, 0.4174, 0.2023, 0.4174, 0.248, 0.4174, 0.1963, 0.3729, 0.2421, 0.3729, 0.2421, 0.3729, 0.1963, 0.3729, 0.2938, 0.4174, 0.248, 0.4174, 0.248, 0.4174, 0.2938, 0.4174, 0.2421, 0.3729, 0.2879, 0.3729, 0.2879, 0.3729, 0.2421, 0.3729, 0.3396, 0.4174, 0.2938, 0.4174, 0.2938, 0.4174, 0.3396, 0.4174, 0.2879, 0.3729, 0.3336, 0.3729, 0.3336, 0.3729, 0.2879, 0.3729, 0.3853, 0.4174, 0.3396, 0.4174, 0.3396, 0.4174, 0.3853, 0.4174, 0.3336, 0.3729, 0.3794, 0.3729, 0.3794, 0.3729, 0.3336, 0.3729, 0.4862, 0.1782, 0.4687, 0.136, 0.4687, 0.09019, 0.4862, 0.0479, 0.5186, 0.01554, 0.5608, -0.001979, 0.6066, -0.001979, 0.6489, 0.01554, 0.6813, 0.0479, 0.6988, 0.09019, 0.6988, 0.136, 0.6813, 0.1782, 0.6489, 0.2106, 0.6066, 0.2281, 0.5608, 0.2281, 0.5186, 0.2106, 0.7485, 0.1198, 0.7485, 0.164, 0.7654, 0.2048, 0.7967, 0.2361, 0.8375, 0.253, 0.8817, 0.253, 0.9226, 0.2361, 0.9539, 0.2048, 0.9708, 0.164, 0.9708, 0.1198, 0.9539, 0.0789, 0.9226, 0.04764, 0.8817, 0.03072, 0.8375, 0.03072, 0.7967, 0.04764, 0.7654, 0.0789, 0.1506, 0.3729, 0.1048, 0.3729, 0.1048, 0.3917, 0.1506, 0.3917, 0.5684, 0.4174, 0.6142, 0.4174, 0.6142, 0.3986, 0.5684, 0.3986, 0.1565, 0.4174, 0.2023, 0.4174, 0.2023, 0.3986, 0.1565, 0.3986, 0.6083, 0.3729, 0.5625, 0.3729, 0.5625, 0.3917, 0.6083, 0.3917, 0.1963, 0.3729, 0.1506, 0.3729, 0.1506, 0.3917, 0.1963, 0.3917, 0.6142, 0.4174, 0.66, 0.4174, 0.66, 0.3986, 0.6142, 0.3986, 0.2023, 0.4174, 0.248, 0.4174, 0.248, 0.3986, 0.2023, 0.3986, 0.654, 0.3729, 0.6083, 0.3729, 0.6083, 0.3917, 0.654, 0.3917, 0.2421, 0.3729, 0.1963, 0.3729, 0.1963, 0.3917, 0.2421, 0.3917, 0.66, 0.4174, 0.7057, 0.4174, 0.7057, 0.3986, 0.66, 0.3986, 0.248, 0.4174, 0.2938, 0.4174, 0.2938, 0.3986, 0.248, 0.3986, 0.6998, 0.3729, 0.654, 0.3729, 0.654, 0.3917, 0.6998, 0.3917, 0.3853, 0.4174, 0.4311, 0.4174, 0.4311, 0.3986, 0.3853, 0.3986, 0.2879, 0.3729, 0.2421, 0.3729, 0.2421, 0.3917, 0.2879, 0.3917, 0.7057, 0.4174, 0.7515, 0.4174, 0.7515, 0.3986, 0.7057, 0.3986, 0.4252, 0.3729, 0.3794, 0.3729, 0.3794, 0.3917, 0.4252, 0.3917, 0.2938, 0.4174, 0.3396, 0.4174, 0.3396, 0.3986, 0.2938, 0.3986, 0.7456, 0.3729, 0.6998, 0.3729, 0.6998, 0.3917, 0.7456, 0.3917, 0.4311, 0.4174, 0.4769, 0.4174, 0.4769, 0.3986, 0.4311, 0.3986, 0.3336, 0.3729, 0.2879, 0.3729, 0.2879, 0.3917, 0.3336, 0.3917, 0.01918, 0.4174, 0.06495, 0.4174, 0.06495, 0.3986, 0.01918, 0.3986, 0.4709, 0.3729, 0.4252, 0.3729, 0.4252, 0.3917, 0.4709, 0.3917, 0.3396, 0.4174, 0.3853, 0.4174, 0.3853, 0.3986, 0.3396, 0.3986, 0.05902, 0.3729, 0.01325, 0.3729, 0.01325, 0.3917, 0.05902, 0.3917, 0.4769, 0.4174, 0.5226, 0.4174, 0.5226, 0.3986, 0.4769, 0.3986, 0.3794, 0.3729, 0.3336, 0.3729, 0.3336, 0.3917, 0.3794, 0.3917, 0.06495, 0.4174, 0.1107, 0.4174, 0.1107, 0.3986, 0.06495, 0.3986, 0.5167, 0.3729, 0.4709, 0.3729, 0.4709, 0.3917, 0.5167, 0.3917, 0.1048, 0.3729, 0.05902, 0.3729, 0.05902, 0.3917, 0.1048, 0.3917, 0.5226, 0.4174, 0.5684, 0.4174, 0.5684, 0.3986, 0.5226, 0.3986, 0.3794, 0.3968, 0.3794, 0.3729, 0.4252, 0.3729, 0.4252, 0.3968, 0.4252, 0.3968, 0.4252, 0.3729, 0.4709, 0.3729, 0.4709, 0.3968, 0.4709, 0.3968, 0.4709, 0.3729, 0.5167, 0.3729, 0.5167, 0.3968, 0.5167, 0.3968, 0.5167, 0.3729, 0.5625, 0.3729, 0.5625, 0.3968, 0.5625, 0.3968, 0.5625, 0.3729, 0.6083, 0.3729, 0.6083, 0.3968, 0.6083, 0.3968, 0.6083, 0.3729, 0.654, 0.3729, 0.654, 0.3968, 0.654, 0.3968, 0.654, 0.3729, 0.6998, 0.3729, 0.6998, 0.3968, 0.6998, 0.3968, 0.6998, 0.3729, 0.7456, 0.3729, 0.7456, 0.3968, 0.01325, 0.3968, 0.01325, 0.3729, 0.05902, 0.3729, 0.05902, 0.3968, 0.05902, 0.3968, 0.05902, 0.3729, 0.1048, 0.3729, 0.1048, 0.3968, 0.1048, 0.3968, 0.1048, 0.3729, 0.1506, 0.3729, 0.1506, 0.3968, 0.1506, 0.3968, 0.1506, 0.3729, 0.1963, 0.3729, 0.1963, 0.3968, 0.1963, 0.3968, 0.1963, 0.3729, 0.2421, 0.3729, 0.2421, 0.3968, 0.2421, 0.3968, 0.2421, 0.3729, 0.2879, 0.3729, 0.2879, 0.3968, 0.2879, 0.3968, 0.2879, 0.3729, 0.3336, 0.3729, 0.3336, 0.3968, 0.3336, 0.3968, 0.3336, 0.3729, 0.3794, 0.3729, 0.3794, 0.3968, 0.3853, 0.4174, 0.3853, 0.3935, 0.4311, 0.3935, 0.4311, 0.4174, 0.4311, 0.4174, 0.4311, 0.3935, 0.4769, 0.3935, 0.4769, 0.4174, 0.4769, 0.4174, 0.4769, 0.3935, 0.5226, 0.3935, 0.5226, 0.4174, 0.5226, 0.4174, 0.5226, 0.3935, 0.5684, 0.3935, 0.5684, 0.4174, 0.5684, 0.4174, 0.5684, 0.3935, 0.6142, 0.3935, 0.6142, 0.4174, 0.6142, 0.4174, 0.6142, 0.3935, 0.66, 0.3935, 0.66, 0.4174, 0.66, 0.4174, 0.66, 0.3935, 0.7057, 0.3935, 0.7057, 0.4174, 0.7057, 0.4174, 0.7057, 0.3935, 0.7515, 0.3935, 0.7515, 0.4174, 0.01918, 0.4174, 0.01918, 0.3935, 0.06495, 0.3935, 0.06495, 0.4174, 0.06495, 0.4174, 0.06495, 0.3935, 0.1107, 0.3935, 0.1107, 0.4174, 0.1107, 0.4174, 0.1107, 0.3935, 0.1565, 0.3935, 0.1565, 0.4174, 0.1565, 0.4174, 0.1565, 0.3935, 0.2023, 0.3935, 0.2023, 0.4174, 0.2023, 0.4174, 0.2023, 0.3935, 0.248, 0.3935, 0.248, 0.4174, 0.248, 0.4174, 0.248, 0.3935, 0.2938, 0.3935, 0.2938, 0.4174, 0.2938, 0.4174, 0.2938, 0.3935, 0.3396, 0.3935, 0.3396, 0.4174, 0.3396, 0.4174, 0.3396, 0.3935, 0.3853, 0.3935, 0.3853, 0.4174, 0.6083, 0.3729, 0.654, 0.3729, 0.654, 0.3729, 0.6083, 0.3729, 0.2421, 0.3968, 0.1963, 0.3968, 0.1963, 0.3968, 0.2421, 0.3968, 0.2879, 0.3729, 0.3336, 0.3729, 0.3336, 0.3729, 0.2879, 0.3729, 0.1963, 0.3968, 0.1506, 0.3968, 0.1506, 0.3968, 0.1963, 0.3968, 0.7057, 0.4174, 0.66, 0.4174, 0.66, 0.4174, 0.7057, 0.4174, 0.1506, 0.3968, 0.1048, 0.3968, 0.1048, 0.3968, 0.1506, 0.3968, 0.3853, 0.4174, 0.3396, 0.4174, 0.3396, 0.4174, 0.3853, 0.4174, 0.654, 0.3729, 0.6998, 0.3729, 0.6998, 0.3729, 0.654, 0.3729, 0.3853, 0.3935, 0.4311, 0.3935, 0.4311, 0.3935, 0.3853, 0.3935, 0.1048, 0.3968, 0.05902, 0.3968, 0.05902, 0.3968, 0.1048, 0.3968, 0.3336, 0.3729, 0.3794, 0.3729, 0.3794, 0.3729, 0.3336, 0.3729, 0.4311, 0.3935, 0.4769, 0.3935, 0.4769, 0.3935, 0.4311, 0.3935, 0.05902, 0.3968, 0.01325, 0.3968, 0.01325, 0.3968, 0.05902, 0.3968, 0.7515, 0.4174, 0.7057, 0.4174, 0.7057, 0.4174, 0.7515, 0.4174, 0.4769, 0.3935, 0.5226, 0.3935, 0.5226, 0.3935, 0.4769, 0.3935, 0.7456, 0.3968, 0.6998, 0.3968, 0.6998, 0.3968, 0.7456, 0.3968, 0.6998, 0.3729, 0.7456, 0.3729, 0.7456, 0.3729, 0.6998, 0.3729, 0.5226, 0.3935, 0.5684, 0.3935, 0.5684, 0.3935, 0.5226, 0.3935, 0.6998, 0.3968, 0.654, 0.3968, 0.654, 0.3968, 0.6998, 0.3968, 0.5684, 0.3935, 0.6142, 0.3935, 0.6142, 0.3935, 0.5684, 0.3935, 0.654, 0.3968, 0.6083, 0.3968, 0.6083, 0.3968, 0.654, 0.3968, 0.06495, 0.4174, 0.01918, 0.4174, 0.01918, 0.4174, 0.06495, 0.4174, 0.6142, 0.3935, 0.66, 0.3935, 0.66, 0.3935, 0.6142, 0.3935, 0.6083, 0.3968, 0.5625, 0.3968, 0.5625, 0.3968, 0.6083, 0.3968, 0.01325, 0.3729, 0.05902, 0.3729, 0.05902, 0.3729, 0.01325, 0.3729, 0.66, 0.3935, 0.7057, 0.3935, 0.7057, 0.3935, 0.66, 0.3935, 0.4311, 0.4174, 0.3853, 0.4174, 0.3853, 0.4174, 0.4311, 0.4174, 0.5625, 0.3968, 0.5167, 0.3968, 0.5167, 0.3968, 0.5625, 0.3968, 0.7057, 0.3935, 0.7515, 0.3935, 0.7515, 0.3935, 0.7057, 0.3935, 0.3794, 0.3729, 0.4252, 0.3729, 0.4252, 0.3729, 0.3794, 0.3729, 0.5167, 0.3968, 0.4709, 0.3968, 0.4709, 0.3968, 0.5167, 0.3968, 0.1107, 0.4174, 0.06495, 0.4174, 0.06495, 0.4174, 0.1107, 0.4174, 0.1977, 0.2889, 0.2435, 0.2889, 0.2435, 0.2889, 0.1977, 0.2889, 0.5081, 0.4277, 0.5539, 0.4277, 0.5539, 0.4277, 0.5081, 0.4277, 0.335, 0.373, 0.2893, 0.373, 0.2893, 0.373, 0.335, 0.373, 0.1519, 0.2889, 0.1977, 0.2889, 0.1977, 0.2889, 0.1519, 0.2889, 0.1062, 0.373, 0.06041, 0.373, 0.06041, 0.373, 0.1062, 0.373, 0.1062, 0.2889, 0.1519, 0.2889, 0.1519, 0.2889, 0.1062, 0.2889, 0.2792, 0.4277, 0.325, 0.4277, 0.325, 0.4277, 0.2792, 0.4277, 0.06041, 0.2889, 0.1062, 0.2889, 0.1062, 0.2889, 0.06041, 0.2889, 0.6096, 0.373, 0.5639, 0.373, 0.5639, 0.373, 0.6096, 0.373, 0.05039, 0.4277, 0.09616, 0.4277, 0.09616, 0.4277, 0.05039, 0.4277, 0.01464, 0.2889, 0.06041, 0.2889, 0.06041, 0.2889, 0.01464, 0.2889, 0.7012, 0.2889, 0.747, 0.2889, 0.747, 0.2889, 0.7012, 0.2889, 0.5539, 0.4277, 0.5996, 0.4277, 0.5996, 0.4277, 0.5539, 0.4277, 0.3808, 0.373, 0.335, 0.373, 0.335, 0.373, 0.3808, 0.373, 0.3708, 0.5118, 0.325, 0.5118, 0.325, 0.5118, 0.3708, 0.5118, 0.6554, 0.2889, 0.7012, 0.2889, 0.7012, 0.2889, 0.6554, 0.2889, 0.4958, 0.5168, 0.4958, 0.6409, 0.4347, 0.6409, 0.4347, 0.5168, 0.4347, 0.5168, 0.4347, 0.6409, 0.3737, 0.6409, 0.3737, 0.5168, 0.3737, 0.5168, 0.3737, 0.6409, 0.3126, 0.6409, 0.3126, 0.5168, 0.3126, 0.5168, 0.3126, 0.6409, 0.2515, 0.6409, 0.2515, 0.5168, 0.2515, 0.5168, 0.2515, 0.6409, 0.1904, 0.6409, 0.1904, 0.5168, 0.1904, 0.5168, 0.1904, 0.6409, 0.1294, 0.6409, 0.1294, 0.5168, 0.1294, 0.5168, 0.1294, 0.6409, 0.06829, 0.6409, 0.06829, 0.5168, 0.06829, 0.5168, 0.06829, 0.6409, 0.007217, 0.6409, 0.007217, 0.5168, 0.9844, 0.5168, 0.9844, 0.6409, 0.9233, 0.6409, 0.9233, 0.5168, 0.9233, 0.5168, 0.9233, 0.6409, 0.8622, 0.6409, 0.8622, 0.5168, 0.8622, 0.5168, 0.8622, 0.6409, 0.8012, 0.6409, 0.8012, 0.5168, 0.8012, 0.5168, 0.8012, 0.6409, 0.7401, 0.6409, 0.7401, 0.5168, 0.7401, 0.5168, 0.7401, 0.6409, 0.679, 0.6409, 0.679, 0.5168, 0.679, 0.5168, 0.679, 0.6409, 0.6179, 0.6409, 0.6179, 0.5168, 0.6179, 0.5168, 0.6179, 0.6409, 0.5569, 0.6409, 0.5569, 0.5168, 0.5569, 0.5168, 0.5569, 0.6409, 0.4958, 0.6409, 0.4958, 0.5168, 0.4958, 0.7579, 0.4958, 0.8749, 0.4347, 0.8749, 0.4347, 0.7579, 0.4347, 0.7579, 0.4347, 0.8749, 0.3737, 0.8749, 0.3737, 0.7579, 0.3737, 0.7579, 0.3737, 0.8749, 0.3126, 0.8749, 0.3126, 0.7579, 0.3126, 0.7579, 0.3126, 0.8749, 0.2515, 0.8749, 0.2515, 0.7579, 0.2515, 0.7579, 0.2515, 0.8749, 0.1904, 0.8749, 0.1904, 0.7579, 0.1904, 0.7579, 0.1904, 0.8749, 0.1294, 0.8749, 0.1294, 0.7579, 0.1294, 0.7579, 0.1294, 0.8749, 0.06829, 0.8749, 0.06829, 0.7579, 0.06829, 0.7579, 0.06829, 0.8749, 0.007217, 0.8749, 0.007217, 0.7579, 0.9844, 0.7579, 0.9844, 0.8749, 0.9233, 0.8749, 0.9233, 0.7579, 0.9233, 0.7579, 0.9233, 0.8749, 0.8622, 0.8749, 0.8622, 0.7579, 0.8622, 0.7579, 0.8622, 0.8749, 0.8012, 0.8749, 0.8012, 0.7579, 0.8012, 0.7579, 0.8012, 0.8749, 0.7401, 0.8749, 0.7401, 0.7579, 0.7401, 0.7579, 0.7401, 0.8749, 0.679, 0.8749, 0.679, 0.7579, 0.679, 0.7579, 0.679, 0.8749, 0.6179, 0.8749, 0.6179, 0.7579, 0.6179, 0.7579, 0.6179, 0.8749, 0.5569, 0.8749, 0.5569, 0.7579, 0.5569, 0.7579, 0.5569, 0.8749, 0.4958, 0.8749, 0.4958, 0.7579, 0.5006, 0.8049, 0.5006, 0.701, 0.5617, 0.701, 0.5617, 0.8049, 0.5617, 0.8049, 0.5617, 0.701, 0.6228, 0.701, 0.6228, 0.8049, 0.6228, 0.8049, 0.6228, 0.701, 0.6838, 0.701, 0.6838, 0.8049, 0.6838, 0.8049, 0.6838, 0.701, 0.7449, 0.701, 0.7449, 0.8049, 0.7449, 0.8049, 0.7449, 0.701, 0.806, 0.701, 0.806, 0.8049, 0.806, 0.8049, 0.806, 0.701, 0.867, 0.701, 0.867, 0.8049, 0.867, 0.8049, 0.867, 0.701, 0.9281, 0.701, 0.9281, 0.8049, 0.9281, 0.8049, 0.9281, 0.701, 0.9892, 0.701, 0.9892, 0.8049, 0.01203, 0.8049, 0.01203, 0.701, 0.0731, 0.701, 0.0731, 0.8049, 0.0731, 0.8049, 0.0731, 0.701, 0.1342, 0.701, 0.1342, 0.8049, 0.1342, 0.8049, 0.1342, 0.701, 0.1952, 0.701, 0.1952, 0.8049, 0.1952, 0.8049, 0.1952, 0.701, 0.2563, 0.701, 0.2563, 0.8049, 0.2563, 0.8049, 0.2563, 0.701, 0.3174, 0.701, 0.3174, 0.8049, 0.3174, 0.8049, 0.3174, 0.701, 0.3785, 0.701, 0.3785, 0.8049, 0.3785, 0.8049, 0.3785, 0.701, 0.4395, 0.701, 0.4395, 0.8049, 0.4395, 0.8049, 0.4395, 0.701, 0.5006, 0.701, 0.5006, 0.8049, 0.325, 0.5118, 0.325, 0.4277, 0.3708, 0.4277, 0.3708, 0.5118, 0.2792, 0.5118, 0.2792, 0.4277, 0.325, 0.4277, 0.325, 0.5118, 0.2335, 0.5118, 0.2335, 0.4277, 0.2792, 0.4277, 0.2792, 0.5118, 0.1877, 0.5118, 0.1877, 0.4277, 0.2335, 0.4277, 0.2335, 0.5118, 0.1419, 0.5118, 0.1419, 0.4277, 0.1877, 0.4277, 0.1877, 0.5118, 0.09616, 0.5118, 0.09616, 0.4277, 0.1419, 0.4277, 0.1419, 0.5118, 0.05039, 0.5118, 0.05039, 0.4277, 0.09616, 0.4277, 0.09616, 0.5118, 0.004623, 0.5118, 0.004623, 0.4277, 0.05039, 0.4277, 0.05039, 0.5118, 0.6912, 0.5118, 0.6912, 0.4277, 0.7369, 0.4277, 0.7369, 0.5118, 0.6454, 0.5118, 0.6454, 0.4277, 0.6912, 0.4277, 0.6912, 0.5118, 0.5996, 0.5118, 0.5996, 0.4277, 0.6454, 0.4277, 0.6454, 0.5118, 0.5539, 0.5118, 0.5539, 0.4277, 0.5996, 0.4277, 0.5996, 0.5118, 0.5081, 0.5118, 0.5081, 0.4277, 0.5539, 0.4277, 0.5539, 0.5118, 0.4623, 0.5118, 0.4623, 0.4277, 0.5081, 0.4277, 0.5081, 0.5118, 0.4165, 0.5118, 0.4165, 0.4277, 0.4623, 0.4277, 0.4623, 0.5118, 0.3708, 0.5118, 0.3708, 0.4277, 0.4165, 0.4277, 0.4165, 0.5118, 0.3808, 0.373, 0.3808, 0.2889, 0.4266, 0.2889, 0.4266, 0.373, 0.4266, 0.373, 0.4266, 0.2889, 0.4723, 0.2889, 0.4723, 0.373, 0.4723, 0.373, 0.4723, 0.2889, 0.5181, 0.2889, 0.5181, 0.373, 0.5181, 0.373, 0.5181, 0.2889, 0.5639, 0.2889, 0.5639, 0.373, 0.5639, 0.373, 0.5639, 0.2889, 0.6096, 0.2889, 0.6096, 0.373, 0.6096, 0.373, 0.6096, 0.2889, 0.6554, 0.2889, 0.6554, 0.373, 0.6554, 0.373, 0.6554, 0.2889, 0.7012, 0.2889, 0.7012, 0.373, 0.7012, 0.373, 0.7012, 0.2889, 0.747, 0.2889, 0.747, 0.373, 0.01464, 0.373, 0.01464, 0.2889, 0.06041, 0.2889, 0.06041, 0.373, 0.06041, 0.373, 0.06041, 0.2889, 0.1062, 0.2889, 0.1062, 0.373, 0.1062, 0.373, 0.1062, 0.2889, 0.1519, 0.2889, 0.1519, 0.373, 0.1519, 0.373, 0.1519, 0.2889, 0.1977, 0.2889, 0.1977, 0.373, 0.1977, 0.373, 0.1977, 0.2889, 0.2435, 0.2889, 0.2435, 0.373, 0.2435, 0.373, 0.2435, 0.2889, 0.2893, 0.2889, 0.2893, 0.373, 0.2893, 0.373, 0.2893, 0.2889, 0.335, 0.2889, 0.335, 0.373, 0.335, 0.373, 0.335, 0.2889, 0.3808, 0.2889, 0.3808, 0.373, 0.5539, 0.5118, 0.5081, 0.5118, 0.5081, 0.5118, 0.5539, 0.5118, 0.2435, 0.373, 0.1977, 0.373, 0.1977, 0.373, 0.2435, 0.373, 0.5996, 0.5118, 0.5539, 0.5118, 0.5539, 0.5118, 0.5996, 0.5118, 0.4165, 0.4277, 0.4623, 0.4277, 0.4623, 0.4277, 0.4165, 0.4277, 0.6454, 0.5118, 0.5996, 0.5118, 0.5996, 0.5118, 0.6454, 0.5118, 0.6454, 0.4277, 0.6912, 0.4277, 0.6912, 0.4277, 0.6454, 0.4277, 0.6912, 0.5118, 0.6454, 0.5118, 0.6454, 0.5118, 0.6912, 0.5118, 0.4723, 0.373, 0.4266, 0.373, 0.4266, 0.373, 0.4723, 0.373, 0.1419, 0.4277, 0.1877, 0.4277, 0.1877, 0.4277, 0.1419, 0.4277, 0.7369, 0.5118, 0.6912, 0.5118, 0.6912, 0.5118, 0.7369, 0.5118, 0.7012, 0.373, 0.6554, 0.373, 0.6554, 0.373, 0.7012, 0.373, 0.05039, 0.5118, 0.004623, 0.5118, 0.004623, 0.5118, 0.05039, 0.5118, 0.1977, 0.373, 0.1519, 0.373, 0.1519, 0.373, 0.1977, 0.373, 0.3808, 0.2889, 0.4266, 0.2889, 0.4266, 0.2889, 0.3808, 0.2889, 0.09616, 0.5118, 0.05039, 0.5118, 0.05039, 0.5118, 0.09616, 0.5118, 0.3708, 0.4277, 0.4165, 0.4277, 0.4165, 0.4277, 0.3708, 0.4277, 0.4266, 0.2889, 0.4723, 0.2889, 0.4723, 0.2889, 0.4266, 0.2889, 0.1419, 0.5118, 0.09616, 0.5118, 0.09616, 0.5118, 0.1419, 0.5118, 0.5996, 0.4277, 0.6454, 0.4277, 0.6454, 0.4277, 0.5996, 0.4277, 0.4723, 0.2889, 0.5181, 0.2889, 0.5181, 0.2889, 0.4723, 0.2889, 0.1877, 0.5118, 0.1419, 0.5118, 0.1419, 0.5118, 0.1877, 0.5118, 0.4266, 0.373, 0.3808, 0.373, 0.3808, 0.373, 0.4266, 0.373, 0.09616, 0.4277, 0.1419, 0.4277, 0.1419, 0.4277, 0.09616, 0.4277, 0.5181, 0.2889, 0.5639, 0.2889, 0.5639, 0.2889, 0.5181, 0.2889, 0.2335, 0.5118, 0.1877, 0.5118, 0.1877, 0.5118, 0.2335, 0.5118, 0.6554, 0.373, 0.6096, 0.373, 0.6096, 0.373, 0.6554, 0.373, 0.5639, 0.2889, 0.6096, 0.2889, 0.6096, 0.2889, 0.5639, 0.2889, 0.2792, 0.5118, 0.2335, 0.5118, 0.2335, 0.5118, 0.2792, 0.5118, 0.325, 0.4277, 0.3708, 0.4277, 0.3708, 0.4277, 0.325, 0.4277, 0.6096, 0.2889, 0.6554, 0.2889, 0.6554, 0.2889, 0.6096, 0.2889, 0.1519, 0.373, 0.1062, 0.373, 0.1062, 0.373, 0.1519, 0.373, 0.325, 0.5118, 0.2792, 0.5118, 0.2792, 0.5118, 0.325, 0.5118])
me_cylinder.materials.append(mat_barrel)
me_cylinder.update()

# ---- objects
ob_light = bpy.data.objects.new('Light', light_light)
ob_camera = bpy.data.objects.new('Camera', cam_camera)
ob_barrel = bpy.data.objects.new('Barrel', me_cylinder)

# ---- transforms, parenting, visibility, modifiers, constraints
ob_light.location = (4.076, 1.005, 5.904)
ob_light.rotation_euler = (0.6503, 0.05522, 1.866)
ob_light.lock_rotations_4d = False
ob_light.empty_display_type = 'ARROWS'
ob_light.color = (0.0, 0.0, 0.0, 0.0)
ob_light.lineart.crease_threshold = 0.0
ob_camera.location = (7.359, -6.926, 4.958)
ob_camera.rotation_euler = (1.109, 0.0, 0.8149)
ob_camera.lock_rotations_4d = False
ob_camera.empty_display_type = 'ARROWS'
ob_camera.color = (0.0, 0.0, 0.0, 0.0)
ob_camera.display_type = 'WIRE'
ob_camera.lineart.crease_threshold = 0.0
ob_barrel.location = (0.0, 0.0, 1.09)
_m = ob_barrel.modifiers.new('Smooth', 'SMOOTH')
_m.factor = 0.6333

# ---- collection membership
col_collection.objects.link(ob_light)
col_collection.objects.link(ob_camera)
col_collection.objects.link(ob_barrel)

# ---- scene / render settings (as saved in the file)
scene.camera = ob_camera
scene.frame_start = 1; scene.frame_end = 250; scene.frame_set(250)
scene.render.engine = 'BLENDER_EEVEE_NEXT'
scene.render.bake_bias = 0.0
scene.render.bake_samples = 0
scene.cycles.sampling_pattern = 'TABULATED_SOBOL'
scene.eevee.use_volume_custom_range = False
bpy.context.view_layer.update()
